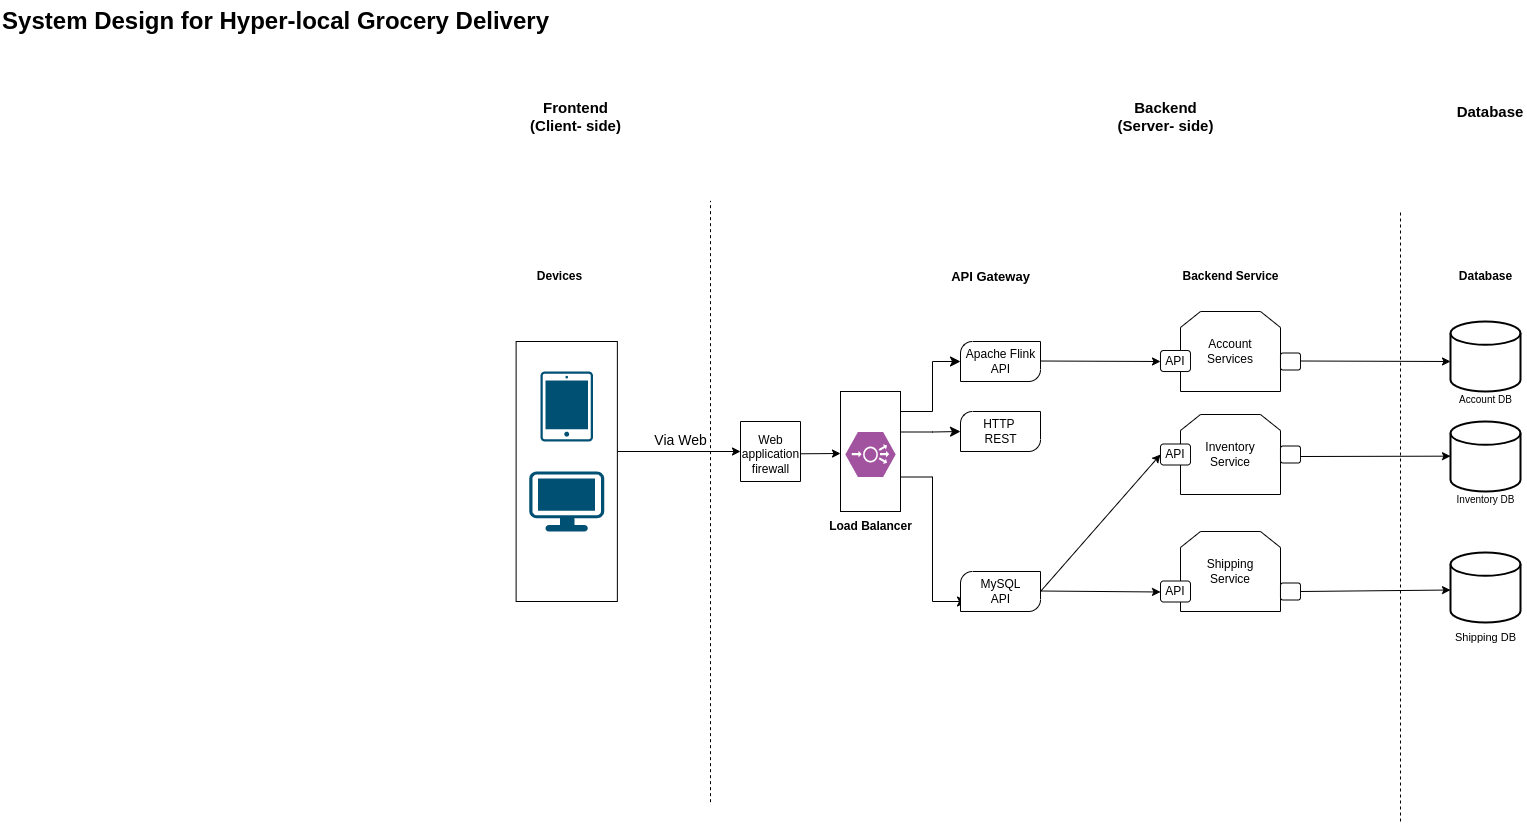

The diagram above was exported from draw.io. Its source (the exported page's mxGraphModel, read from the mxfile embedded in the PNG):
<mxGraphModel dx="5440" dy="1832" grid="1" gridSize="10" guides="1" tooltips="1" connect="1" arrows="1" fold="1" page="1" pageScale="1" pageWidth="1920" pageHeight="1200" math="0" shadow="0">
  <root>
    <mxCell id="0" />
    <mxCell id="1" parent="0" />
    <mxCell id="HSRkNVMHGHEs2J0EfviV-15" value="" style="whiteSpace=wrap;html=1;direction=south;labelBackgroundColor=none;" parent="1" vertex="1">
      <mxGeometry x="115.61999999999999" y="370" width="101.25" height="260" as="geometry" />
    </mxCell>
    <mxCell id="HSRkNVMHGHEs2J0EfviV-5" value="" style="endArrow=none;dashed=1;html=1;rounded=0;" parent="1" edge="1">
      <mxGeometry width="50" height="50" relative="1" as="geometry">
        <mxPoint x="310" y="830.6633333333334" as="sourcePoint" />
        <mxPoint x="310" y="229.33" as="targetPoint" />
        <Array as="points">
          <mxPoint x="310" y="299.33" />
        </Array>
      </mxGeometry>
    </mxCell>
    <mxCell id="HSRkNVMHGHEs2J0EfviV-6" value="" style="endArrow=none;dashed=1;html=1;rounded=0;" parent="1" edge="1">
      <mxGeometry width="50" height="50" relative="1" as="geometry">
        <mxPoint x="1000" y="850" as="sourcePoint" />
        <mxPoint x="1000" y="240" as="targetPoint" />
      </mxGeometry>
    </mxCell>
    <mxCell id="HSRkNVMHGHEs2J0EfviV-9" value="Frontend&lt;br style=&quot;font-size: 15px;&quot;&gt;(Client- side)" style="text;html=1;align=center;verticalAlign=middle;resizable=0;points=[];autosize=1;strokeColor=none;fillColor=none;fontSize=15;fontStyle=1" parent="1" vertex="1">
      <mxGeometry x="120" y="120" width="110" height="50" as="geometry" />
    </mxCell>
    <mxCell id="HSRkNVMHGHEs2J0EfviV-10" value="&lt;b&gt;Backend&lt;br style=&quot;font-size: 15px;&quot;&gt;(Server- side)&lt;/b&gt;" style="text;html=1;align=center;verticalAlign=middle;resizable=0;points=[];autosize=1;strokeColor=none;fillColor=none;fontSize=15;" parent="1" vertex="1">
      <mxGeometry x="705" y="120" width="120" height="50" as="geometry" />
    </mxCell>
    <mxCell id="HSRkNVMHGHEs2J0EfviV-11" value="&lt;b style=&quot;font-size: 15px;&quot;&gt;Database&lt;/b&gt;" style="text;whiteSpace=wrap;html=1;align=center;fontSize=15;" parent="1" vertex="1">
      <mxGeometry x="1055" y="125" width="70" height="40" as="geometry" />
    </mxCell>
    <mxCell id="HSRkNVMHGHEs2J0EfviV-12" value="" style="sketch=0;points=[[0.015,0.015,0],[0.985,0.015,0],[0.985,0.985,0],[0.015,0.985,0],[0.25,0,0],[0.5,0,0],[0.75,0,0],[1,0.25,0],[1,0.5,0],[1,0.75,0],[0.75,1,0],[0.5,1,0],[0.25,1,0],[0,0.75,0],[0,0.5,0],[0,0.25,0]];verticalLabelPosition=bottom;html=1;verticalAlign=top;aspect=fixed;align=center;pointerEvents=1;shape=mxgraph.cisco19.handheld;fillColor=#005073;strokeColor=none;" parent="1" vertex="1">
      <mxGeometry x="140" y="400" width="52.5" height="70" as="geometry" />
    </mxCell>
    <mxCell id="HSRkNVMHGHEs2J0EfviV-13" value="" style="points=[[0.03,0.03,0],[0.5,0,0],[0.97,0.03,0],[1,0.4,0],[0.97,0.745,0],[0.5,1,0],[0.03,0.745,0],[0,0.4,0]];verticalLabelPosition=bottom;sketch=0;html=1;verticalAlign=top;aspect=fixed;align=center;pointerEvents=1;shape=mxgraph.cisco19.workstation;fillColor=#005073;strokeColor=none;" parent="1" vertex="1">
      <mxGeometry x="128.75" y="500" width="75" height="60" as="geometry" />
    </mxCell>
    <mxCell id="HSRkNVMHGHEs2J0EfviV-18" value="" style="endArrow=classic;html=1;rounded=0;" parent="1" edge="1">
      <mxGeometry width="50" height="50" relative="1" as="geometry">
        <mxPoint x="216.87" y="480" as="sourcePoint" />
        <mxPoint x="340" y="480" as="targetPoint" />
      </mxGeometry>
    </mxCell>
    <mxCell id="HSRkNVMHGHEs2J0EfviV-19" value="&lt;font style=&quot;font-size: 14px;&quot;&gt;Via Web&lt;/font&gt;" style="text;html=1;align=center;verticalAlign=middle;resizable=0;points=[];autosize=1;strokeColor=none;fillColor=none;" parent="1" vertex="1">
      <mxGeometry x="240" y="454" width="80" height="30" as="geometry" />
    </mxCell>
    <mxCell id="r60tyEYqXDkP86qgcRyR-1" value="" style="swimlane;startSize=0;" parent="1" vertex="1">
      <mxGeometry x="340" y="450" width="60" height="60" as="geometry" />
    </mxCell>
    <mxCell id="r60tyEYqXDkP86qgcRyR-3" value="Web &lt;br&gt;application &lt;br&gt;firewall" style="text;html=1;align=center;verticalAlign=middle;resizable=0;points=[];autosize=1;strokeColor=none;fillColor=none;" parent="1" vertex="1">
      <mxGeometry x="330" y="453" width="80" height="60" as="geometry" />
    </mxCell>
    <mxCell id="r60tyEYqXDkP86qgcRyR-6" value="" style="endArrow=classic;html=1;rounded=0;" parent="1" edge="1">
      <mxGeometry width="50" height="50" relative="1" as="geometry">
        <mxPoint x="400" y="482.29" as="sourcePoint" />
        <mxPoint x="440" y="482" as="targetPoint" />
      </mxGeometry>
    </mxCell>
    <mxCell id="r60tyEYqXDkP86qgcRyR-8" value="" style="rounded=0;whiteSpace=wrap;html=1;direction=south;" parent="1" vertex="1">
      <mxGeometry x="440" y="420" width="60" height="120" as="geometry" />
    </mxCell>
    <mxCell id="r60tyEYqXDkP86qgcRyR-9" value="" style="verticalLabelPosition=bottom;sketch=0;html=1;fillColor=#A153A0;strokeColor=#ffffff;verticalAlign=top;align=center;points=[[0,0.5,0],[0.125,0.25,0],[0.25,0,0],[0.5,0,0],[0.75,0,0],[0.875,0.25,0],[1,0.5,0],[0.875,0.75,0],[0.75,1,0],[0.5,1,0],[0.125,0.75,0]];pointerEvents=1;shape=mxgraph.cisco_safe.compositeIcon;bgIcon=mxgraph.cisco_safe.design.blank_device;resIcon=mxgraph.cisco_safe.design.load_balancer;" parent="1" vertex="1">
      <mxGeometry x="445" y="460.5" width="50" height="45" as="geometry" />
    </mxCell>
    <mxCell id="r60tyEYqXDkP86qgcRyR-10" value="&lt;b&gt;Load&amp;nbsp;Balancer&lt;/b&gt;" style="text;html=1;align=center;verticalAlign=middle;resizable=0;points=[];autosize=1;strokeColor=none;fillColor=none;" parent="1" vertex="1">
      <mxGeometry x="415" y="540" width="110" height="30" as="geometry" />
    </mxCell>
    <mxCell id="r60tyEYqXDkP86qgcRyR-11" value="" style="edgeStyle=elbowEdgeStyle;elbow=horizontal;endArrow=classic;html=1;curved=0;rounded=0;endSize=8;startSize=8;" parent="1" edge="1">
      <mxGeometry width="50" height="50" relative="1" as="geometry">
        <mxPoint x="500" y="440" as="sourcePoint" />
        <mxPoint x="560" y="390" as="targetPoint" />
      </mxGeometry>
    </mxCell>
    <mxCell id="mmzVO1sNtiglUjwi8Ioa-1" value="" style="verticalLabelPosition=bottom;verticalAlign=top;html=1;shape=mxgraph.basic.diag_round_rect;dx=6;whiteSpace=wrap;" parent="1" vertex="1">
      <mxGeometry x="560" y="370" width="80" height="40" as="geometry" />
    </mxCell>
    <mxCell id="mmzVO1sNtiglUjwi8Ioa-2" value="Apache Flink &lt;br&gt;API" style="text;html=1;align=center;verticalAlign=middle;resizable=0;points=[];autosize=1;strokeColor=none;fillColor=none;" parent="1" vertex="1">
      <mxGeometry x="555" y="370" width="90" height="40" as="geometry" />
    </mxCell>
    <mxCell id="mmzVO1sNtiglUjwi8Ioa-3" value="" style="edgeStyle=elbowEdgeStyle;elbow=horizontal;endArrow=classic;html=1;curved=0;rounded=0;endSize=8;startSize=8;" parent="1" edge="1">
      <mxGeometry width="50" height="50" relative="1" as="geometry">
        <mxPoint x="500" y="460.5" as="sourcePoint" />
        <mxPoint x="560" y="460" as="targetPoint" />
      </mxGeometry>
    </mxCell>
    <mxCell id="mmzVO1sNtiglUjwi8Ioa-4" value="" style="verticalLabelPosition=bottom;verticalAlign=top;html=1;shape=mxgraph.basic.diag_round_rect;dx=6;whiteSpace=wrap;" parent="1" vertex="1">
      <mxGeometry x="560" y="440" width="80" height="40" as="geometry" />
    </mxCell>
    <mxCell id="mmzVO1sNtiglUjwi8Ioa-5" value="HTTP&amp;nbsp;&lt;br&gt;REST" style="text;html=1;align=center;verticalAlign=middle;resizable=0;points=[];autosize=1;strokeColor=none;fillColor=none;" parent="1" vertex="1">
      <mxGeometry x="570" y="440" width="60" height="40" as="geometry" />
    </mxCell>
    <mxCell id="mmzVO1sNtiglUjwi8Ioa-6" value="" style="edgeStyle=elbowEdgeStyle;elbow=horizontal;endArrow=classic;html=1;curved=0;rounded=0;endSize=8;startSize=8;entryX=-0.05;entryY=0.75;entryDx=0;entryDy=0;entryPerimeter=0;" parent="1" target="mmzVO1sNtiglUjwi8Ioa-8" edge="1">
      <mxGeometry width="50" height="50" relative="1" as="geometry">
        <mxPoint x="500" y="505.5" as="sourcePoint" />
        <mxPoint x="550" y="630" as="targetPoint" />
      </mxGeometry>
    </mxCell>
    <mxCell id="mmzVO1sNtiglUjwi8Ioa-7" value="" style="verticalLabelPosition=bottom;verticalAlign=top;html=1;shape=mxgraph.basic.diag_round_rect;dx=6;whiteSpace=wrap;" parent="1" vertex="1">
      <mxGeometry x="560" y="600" width="80" height="40" as="geometry" />
    </mxCell>
    <mxCell id="mmzVO1sNtiglUjwi8Ioa-8" value="MySQL&lt;br&gt;API" style="text;html=1;align=center;verticalAlign=middle;resizable=0;points=[];autosize=1;strokeColor=none;fillColor=none;" parent="1" vertex="1">
      <mxGeometry x="570" y="600" width="60" height="40" as="geometry" />
    </mxCell>
    <mxCell id="mmzVO1sNtiglUjwi8Ioa-9" value="" style="endArrow=classic;html=1;rounded=0;" parent="1" edge="1">
      <mxGeometry width="50" height="50" relative="1" as="geometry">
        <mxPoint x="640" y="389.5" as="sourcePoint" />
        <mxPoint x="760" y="390" as="targetPoint" />
      </mxGeometry>
    </mxCell>
    <mxCell id="mmzVO1sNtiglUjwi8Ioa-11" value="&lt;font style=&quot;font-size: 13px;&quot;&gt;&lt;b&gt;API Gateway&lt;/b&gt;&lt;/font&gt;" style="text;html=1;align=center;verticalAlign=middle;resizable=0;points=[];autosize=1;strokeColor=none;fillColor=none;" parent="1" vertex="1">
      <mxGeometry x="540" y="290" width="100" height="30" as="geometry" />
    </mxCell>
    <mxCell id="mmzVO1sNtiglUjwi8Ioa-12" value="&lt;b&gt;Devices&lt;/b&gt;" style="text;html=1;align=center;verticalAlign=middle;resizable=0;points=[];autosize=1;strokeColor=none;fillColor=none;" parent="1" vertex="1">
      <mxGeometry x="123.75" y="290" width="70" height="30" as="geometry" />
    </mxCell>
    <mxCell id="mmzVO1sNtiglUjwi8Ioa-18" value="Account&lt;br&gt;Services" style="shape=loopLimit;whiteSpace=wrap;html=1;" parent="1" vertex="1">
      <mxGeometry x="780" y="340" width="100" height="80" as="geometry" />
    </mxCell>
    <mxCell id="mmzVO1sNtiglUjwi8Ioa-20" value="API" style="rounded=1;whiteSpace=wrap;html=1;" parent="1" vertex="1">
      <mxGeometry x="760" y="379" width="30" height="21" as="geometry" />
    </mxCell>
    <mxCell id="mmzVO1sNtiglUjwi8Ioa-22" value="Shipping&lt;br&gt;Service" style="shape=loopLimit;whiteSpace=wrap;html=1;" parent="1" vertex="1">
      <mxGeometry x="780" y="560" width="100" height="80" as="geometry" />
    </mxCell>
    <mxCell id="mmzVO1sNtiglUjwi8Ioa-24" value="API" style="rounded=1;whiteSpace=wrap;html=1;" parent="1" vertex="1">
      <mxGeometry x="760" y="609.5" width="30" height="21" as="geometry" />
    </mxCell>
    <mxCell id="mmzVO1sNtiglUjwi8Ioa-26" value="" style="endArrow=classic;html=1;rounded=0;entryX=0;entryY=0.5;entryDx=0;entryDy=0;" parent="1" edge="1">
      <mxGeometry width="50" height="50" relative="1" as="geometry">
        <mxPoint x="640" y="619.5" as="sourcePoint" />
        <mxPoint x="760" y="620.5" as="targetPoint" />
      </mxGeometry>
    </mxCell>
    <mxCell id="mmzVO1sNtiglUjwi8Ioa-29" value="Inventory&lt;br&gt;Service" style="shape=loopLimit;whiteSpace=wrap;html=1;" parent="1" vertex="1">
      <mxGeometry x="780" y="443" width="100" height="80" as="geometry" />
    </mxCell>
    <mxCell id="mmzVO1sNtiglUjwi8Ioa-28" value="API" style="rounded=1;whiteSpace=wrap;html=1;" parent="1" vertex="1">
      <mxGeometry x="760" y="472.5" width="30" height="21" as="geometry" />
    </mxCell>
    <mxCell id="mmzVO1sNtiglUjwi8Ioa-32" value="" style="rounded=1;whiteSpace=wrap;html=1;" parent="1" vertex="1">
      <mxGeometry x="880" y="381.5" width="20" height="17" as="geometry" />
    </mxCell>
    <mxCell id="mmzVO1sNtiglUjwi8Ioa-33" value="" style="rounded=1;whiteSpace=wrap;html=1;" parent="1" vertex="1">
      <mxGeometry x="880" y="474.5" width="20" height="17" as="geometry" />
    </mxCell>
    <mxCell id="mmzVO1sNtiglUjwi8Ioa-34" value="" style="rounded=1;whiteSpace=wrap;html=1;" parent="1" vertex="1">
      <mxGeometry x="880" y="611.5" width="20" height="17" as="geometry" />
    </mxCell>
    <mxCell id="mmzVO1sNtiglUjwi8Ioa-35" value="" style="endArrow=classic;html=1;rounded=0;" parent="1" edge="1">
      <mxGeometry width="50" height="50" relative="1" as="geometry">
        <mxPoint x="900" y="389.5" as="sourcePoint" />
        <mxPoint x="1050" y="390" as="targetPoint" />
      </mxGeometry>
    </mxCell>
    <mxCell id="mmzVO1sNtiglUjwi8Ioa-36" value="&lt;b&gt;Backend Service&lt;/b&gt;" style="text;html=1;align=center;verticalAlign=middle;resizable=0;points=[];autosize=1;strokeColor=none;fillColor=none;" parent="1" vertex="1">
      <mxGeometry x="770" y="290" width="120" height="30" as="geometry" />
    </mxCell>
    <mxCell id="mmzVO1sNtiglUjwi8Ioa-37" value="" style="strokeWidth=2;html=1;shape=mxgraph.flowchart.database;whiteSpace=wrap;" parent="1" vertex="1">
      <mxGeometry x="1050" y="350" width="70" height="70" as="geometry" />
    </mxCell>
    <mxCell id="mmzVO1sNtiglUjwi8Ioa-38" value="&lt;font style=&quot;font-size: 10px;&quot;&gt;Account DB&lt;/font&gt;" style="text;html=1;align=center;verticalAlign=middle;resizable=0;points=[];autosize=1;strokeColor=none;fillColor=none;" parent="1" vertex="1">
      <mxGeometry x="1045" y="413" width="80" height="30" as="geometry" />
    </mxCell>
    <mxCell id="mmzVO1sNtiglUjwi8Ioa-40" value="" style="endArrow=classic;html=1;rounded=0;entryX=0;entryY=0.5;entryDx=0;entryDy=0;" parent="1" target="mmzVO1sNtiglUjwi8Ioa-28" edge="1">
      <mxGeometry width="50" height="50" relative="1" as="geometry">
        <mxPoint x="640" y="620" as="sourcePoint" />
        <mxPoint x="940" y="420" as="targetPoint" />
      </mxGeometry>
    </mxCell>
    <mxCell id="mmzVO1sNtiglUjwi8Ioa-41" value="" style="strokeWidth=2;html=1;shape=mxgraph.flowchart.database;whiteSpace=wrap;" parent="1" vertex="1">
      <mxGeometry x="1050" y="450" width="70" height="70" as="geometry" />
    </mxCell>
    <mxCell id="mmzVO1sNtiglUjwi8Ioa-42" value="Inventory&amp;nbsp;DB" style="text;html=1;align=center;verticalAlign=middle;resizable=0;points=[];autosize=1;strokeColor=none;fillColor=none;fontSize=10;" parent="1" vertex="1">
      <mxGeometry x="1045" y="513" width="80" height="30" as="geometry" />
    </mxCell>
    <mxCell id="mmzVO1sNtiglUjwi8Ioa-44" value="" style="endArrow=classic;html=1;rounded=0;" parent="1" edge="1">
      <mxGeometry width="50" height="50" relative="1" as="geometry">
        <mxPoint x="900" y="485" as="sourcePoint" />
        <mxPoint x="1050" y="484.66" as="targetPoint" />
      </mxGeometry>
    </mxCell>
    <mxCell id="mmzVO1sNtiglUjwi8Ioa-45" value="" style="strokeWidth=2;html=1;shape=mxgraph.flowchart.database;whiteSpace=wrap;" parent="1" vertex="1">
      <mxGeometry x="1050" y="581" width="70" height="70" as="geometry" />
    </mxCell>
    <mxCell id="mmzVO1sNtiglUjwi8Ioa-46" value="" style="endArrow=classic;html=1;rounded=0;entryX=0;entryY=0.636;entryDx=0;entryDy=0;entryPerimeter=0;exitX=1;exitY=0.5;exitDx=0;exitDy=0;" parent="1" source="mmzVO1sNtiglUjwi8Ioa-34" edge="1">
      <mxGeometry width="50" height="50" relative="1" as="geometry">
        <mxPoint x="910" y="618.5" as="sourcePoint" />
        <mxPoint x="1050" y="618.5200000000001" as="targetPoint" />
      </mxGeometry>
    </mxCell>
    <mxCell id="mmzVO1sNtiglUjwi8Ioa-47" value="&lt;font style=&quot;font-size: 11px;&quot;&gt;Shipping DB&lt;/font&gt;" style="text;html=1;align=center;verticalAlign=middle;resizable=0;points=[];autosize=1;strokeColor=none;fillColor=none;fontSize=11;" parent="1" vertex="1">
      <mxGeometry x="1045" y="651" width="80" height="30" as="geometry" />
    </mxCell>
    <mxCell id="mmzVO1sNtiglUjwi8Ioa-48" value="Database" style="text;html=1;align=center;verticalAlign=middle;resizable=0;points=[];autosize=1;strokeColor=none;fillColor=none;fontStyle=1" parent="1" vertex="1">
      <mxGeometry x="1045" y="290" width="80" height="30" as="geometry" />
    </mxCell>
    <mxCell id="HSRkNVMHGHEs2J0EfviV-8" value="System Design for Hyper-local Grocery Delivery" style="text;strokeColor=none;fillColor=none;html=1;fontSize=24;fontStyle=1;verticalAlign=middle;align=right;labelPosition=left;verticalLabelPosition=middle;" parent="1" vertex="1">
      <mxGeometry x="150" y="30" width="580" height="40" as="geometry" />
    </mxCell>
  </root>
</mxGraphModel>